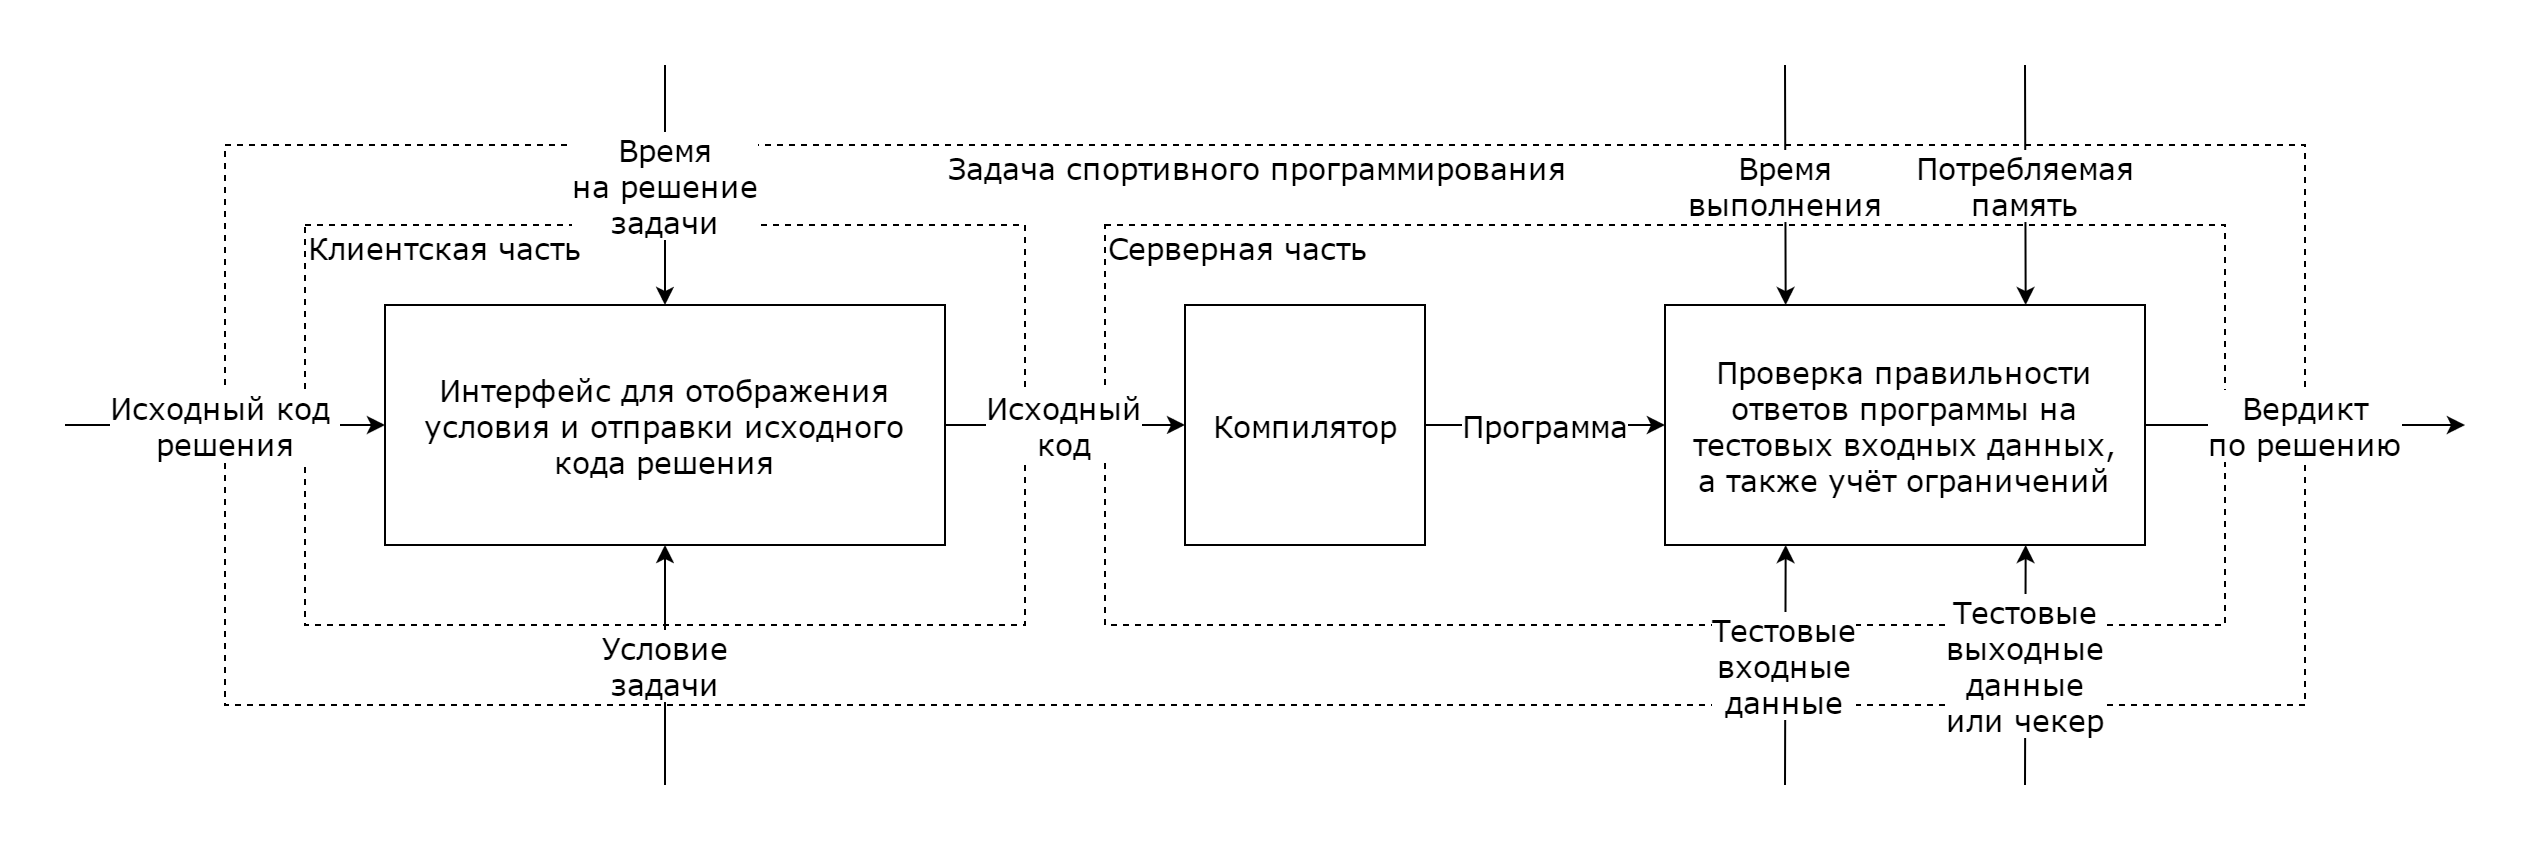

The diagram above was exported from draw.io. Its source (the exported page's mxGraphModel, read from the mxfile embedded in the PNG):
<mxGraphModel dx="1188" dy="600" grid="1" gridSize="10" guides="1" tooltips="1" connect="1" arrows="1" fold="1" page="1" pageScale="1" pageWidth="1652" pageHeight="1169" background="#ffffff" math="0" shadow="0">
  <root>
    <mxCell id="0" />
    <mxCell id="1" parent="0" />
    <mxCell id="2" value="" style="whiteSpace=wrap;html=1;rounded=0;shadow=0;comic=0;labelBackgroundColor=none;fontFamily=Verdana;fontSize=24;fontColor=#000000;align=center;dashed=1;fillColor=none;" vertex="1" parent="1">
      <mxGeometry x="120" y="200" width="1040" height="280" as="geometry" />
    </mxCell>
    <mxCell id="3" value="" style="whiteSpace=wrap;html=1;rounded=0;shadow=0;comic=0;labelBackgroundColor=none;fontFamily=Verdana;fontSize=24;fontColor=#000000;align=center;fillColor=none;dashed=1;" vertex="1" parent="1">
      <mxGeometry x="160" y="240" width="360" height="200" as="geometry" />
    </mxCell>
    <mxCell id="4" value="Задача&amp;nbsp;&lt;span&gt;спортивного&amp;nbsp;&lt;/span&gt;&lt;span&gt;программирования&lt;/span&gt;" style="text;html=1;resizable=0;points=[];autosize=1;align=left;verticalAlign=top;spacingTop=-4;fontSize=15;fontFamily=Verdana;fontColor=#000000;" vertex="1" parent="1">
      <mxGeometry x="480" y="200" width="320" height="20" as="geometry" />
    </mxCell>
    <mxCell id="5" value="Интерфейс для отображения условия и отправки исходного кода решения" style="whiteSpace=wrap;html=1;rounded=0;shadow=0;comic=0;labelBackgroundColor=none;fontFamily=Verdana;fontSize=15;fontColor=#000000;align=center;" vertex="1" parent="1">
      <mxGeometry x="200" y="280" width="280" height="120" as="geometry" />
    </mxCell>
    <mxCell id="6" value="Клиентская часть" style="text;html=1;resizable=0;points=[];autosize=1;align=left;verticalAlign=top;spacingTop=-4;fontSize=15;fontFamily=Verdana;fontColor=#000000;" vertex="1" parent="1">
      <mxGeometry x="160" y="240" width="150" height="20" as="geometry" />
    </mxCell>
    <mxCell id="7" value="Время&lt;div&gt;на решение&lt;/div&gt;&lt;div&gt;задачи&lt;/div&gt;" style="endArrow=classic;html=1;labelBackgroundColor=#ffffff;strokeWidth=1;fontFamily=Verdana;fontSize=15;fontColor=#000000;" edge="1" parent="1" target="5">
      <mxGeometry width="50" height="50" relative="1" as="geometry">
        <mxPoint x="340" y="160" as="sourcePoint" />
        <mxPoint x="170" y="780" as="targetPoint" />
      </mxGeometry>
    </mxCell>
    <mxCell id="8" value="Исходный код&amp;nbsp;&lt;div&gt;решения&lt;/div&gt;" style="endArrow=classic;html=1;labelBackgroundColor=#ffffff;strokeWidth=1;fontFamily=Verdana;fontSize=15;fontColor=#000000;" edge="1" parent="1" target="5">
      <mxGeometry width="50" height="50" relative="1" as="geometry">
        <mxPoint x="40" y="340" as="sourcePoint" />
        <mxPoint x="170" y="700" as="targetPoint" />
      </mxGeometry>
    </mxCell>
    <mxCell id="10" value="Условие&lt;div&gt;задачи&lt;/div&gt;" style="endArrow=classic;html=1;labelBackgroundColor=#ffffff;strokeWidth=1;fontFamily=Verdana;fontSize=15;fontColor=#000000;" edge="1" parent="1" target="5">
      <mxGeometry width="50" height="50" relative="1" as="geometry">
        <mxPoint x="340" y="520" as="sourcePoint" />
        <mxPoint x="80" y="700" as="targetPoint" />
      </mxGeometry>
    </mxCell>
    <mxCell id="11" value="" style="whiteSpace=wrap;html=1;rounded=0;shadow=0;comic=0;labelBackgroundColor=none;fontFamily=Verdana;fontSize=24;fontColor=#000000;align=center;strokeColor=#000000;fillColor=none;dashed=1;" vertex="1" parent="1">
      <mxGeometry x="560" y="240" width="560" height="200" as="geometry" />
    </mxCell>
    <mxCell id="14" value="Исходный&lt;div&gt;код&lt;/div&gt;" style="endArrow=classic;html=1;labelBackgroundColor=#ffffff;strokeWidth=1;fontFamily=Verdana;fontSize=15;fontColor=#000000;" edge="1" parent="1" source="5">
      <mxGeometry width="50" height="50" relative="1" as="geometry">
        <mxPoint x="170" y="720" as="sourcePoint" />
        <mxPoint x="600" y="340" as="targetPoint" />
      </mxGeometry>
    </mxCell>
    <mxCell id="15" value="Серверная часть" style="text;html=1;resizable=0;points=[];autosize=1;align=left;verticalAlign=top;spacingTop=-4;fontSize=15;fontFamily=Verdana;fontColor=#000000;" vertex="1" parent="1">
      <mxGeometry x="560" y="240" width="150" height="20" as="geometry" />
    </mxCell>
    <mxCell id="16" value="Компилятор" style="whiteSpace=wrap;html=1;rounded=0;shadow=0;comic=0;labelBackgroundColor=none;fontFamily=Verdana;fontSize=15;fontColor=#000000;align=center;" vertex="1" parent="1">
      <mxGeometry x="600" y="280" width="120" height="120" as="geometry" />
    </mxCell>
    <mxCell id="19" value="Проверка правильности ответов программы на тестовых входных данных,&lt;div&gt;а также учёт ограничений&lt;/div&gt;" style="whiteSpace=wrap;html=1;rounded=0;shadow=0;comic=0;labelBackgroundColor=none;fontFamily=Verdana;fontSize=15;fontColor=#000000;align=center;" vertex="1" parent="1">
      <mxGeometry x="840" y="280" width="240" height="120" as="geometry" />
    </mxCell>
    <mxCell id="20" value="Программа" style="endArrow=classic;html=1;labelBackgroundColor=#ffffff;strokeWidth=1;fontFamily=Verdana;fontSize=15;fontColor=#000000;" edge="1" parent="1" source="16" target="19">
      <mxGeometry width="50" height="50" relative="1" as="geometry">
        <mxPoint x="270" y="720" as="sourcePoint" />
        <mxPoint x="320" y="670" as="targetPoint" />
      </mxGeometry>
    </mxCell>
    <mxCell id="21" value="Время&lt;div&gt;выполнения&lt;/div&gt;" style="endArrow=classic;html=1;labelBackgroundColor=#ffffff;strokeWidth=1;fontFamily=Verdana;fontSize=15;fontColor=#000000;entryX=0.25;entryY=0;" edge="1" parent="1" target="19">
      <mxGeometry width="50" height="50" relative="1" as="geometry">
        <mxPoint x="900" y="160" as="sourcePoint" />
        <mxPoint x="-280" y="670" as="targetPoint" />
      </mxGeometry>
    </mxCell>
    <mxCell id="22" value="Потребляемая&lt;div&gt;память&lt;/div&gt;" style="endArrow=classic;html=1;labelBackgroundColor=#ffffff;strokeWidth=1;fontFamily=Verdana;fontSize=15;fontColor=#000000;entryX=0.75;entryY=0;" edge="1" parent="1" target="19">
      <mxGeometry width="50" height="50" relative="1" as="geometry">
        <mxPoint x="1020" y="160" as="sourcePoint" />
        <mxPoint x="320" y="670" as="targetPoint" />
      </mxGeometry>
    </mxCell>
    <mxCell id="23" value="Тестовые&lt;div&gt;входные&lt;/div&gt;&lt;div&gt;данные&lt;/div&gt;" style="endArrow=classic;html=1;labelBackgroundColor=#ffffff;strokeWidth=1;fontFamily=Verdana;fontSize=15;fontColor=#000000;entryX=0.25;entryY=1;" edge="1" parent="1" target="19">
      <mxGeometry width="50" height="50" relative="1" as="geometry">
        <mxPoint x="900" y="520" as="sourcePoint" />
        <mxPoint x="360" y="670" as="targetPoint" />
      </mxGeometry>
    </mxCell>
    <mxCell id="24" value="Тестовые&lt;div&gt;выходные&lt;/div&gt;&lt;div&gt;данные&lt;/div&gt;&lt;div&gt;или чекер&lt;/div&gt;" style="endArrow=classic;html=1;labelBackgroundColor=#ffffff;strokeWidth=1;fontFamily=Verdana;fontSize=15;fontColor=#000000;entryX=0.75;entryY=1;" edge="1" parent="1" target="19">
      <mxGeometry width="50" height="50" relative="1" as="geometry">
        <mxPoint x="1020" y="520" as="sourcePoint" />
        <mxPoint x="360" y="670" as="targetPoint" />
      </mxGeometry>
    </mxCell>
    <mxCell id="25" value="Вердикт&lt;div&gt;по решению&lt;/div&gt;" style="endArrow=classic;html=1;labelBackgroundColor=#ffffff;strokeWidth=1;fontFamily=Verdana;fontSize=15;fontColor=#000000;" edge="1" parent="1" source="19">
      <mxGeometry width="50" height="50" relative="1" as="geometry">
        <mxPoint x="350" y="720" as="sourcePoint" />
        <mxPoint x="1240" y="340" as="targetPoint" />
      </mxGeometry>
    </mxCell>
  </root>
</mxGraphModel>